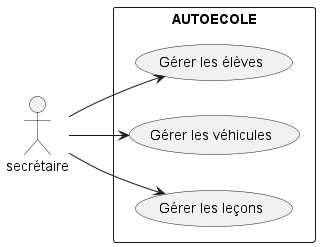

The diagram above was rendered by PlantUML. Its source (embedded in the PNG):
@startuml
'https://plantuml.com/use-case-diagram
left to right direction

rectangle AUTOECOLE{
    usecase "Gérer les élèves" as G1
    usecase "Gérer les véhicules" as G2
    usecase "Gérer les leçons" as G3
}
secrétaire --> G1
secrétaire --> G2
secrétaire --> G3
@enduml